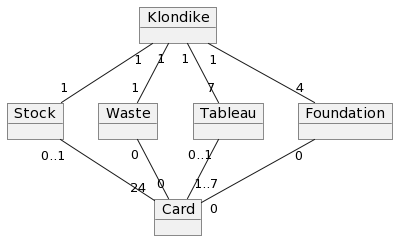

The diagram above was rendered by PlantUML. Its source (embedded in the PNG):
@startuml
object Klondike

object Stock
object Waste
object Tableau
object Foundation

object Card

Klondike "1" -- "1" Stock
Klondike "1" -- "1" Waste
Klondike "1" -- "7" Tableau
Klondike "1" -- "4" Foundation

Stock "0..1" -- "24" Card
Waste "0" -- "0" Card
Tableau "0..1" -- "1..7" Card
Foundation "0" -- "0" Card
@enduml